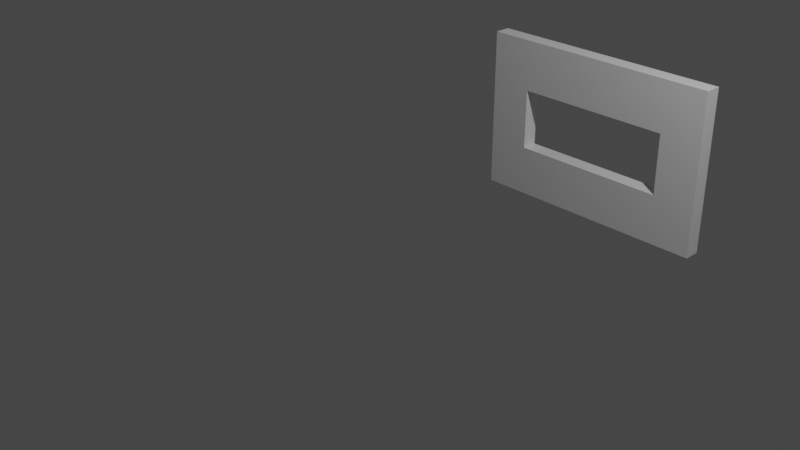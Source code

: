 # Source: GasMask.blend  (saved by Blender 2.92.15; exported with 4.5.12 LTS)
import bpy
from mathutils import Matrix  # noqa: F401  (used for matrix-valued properties, if any)

bpy.ops.wm.read_factory_settings(use_empty=True)
scene = bpy.context.scene
scene.name = 'Scene'

# ---- collections
col_collection = bpy.data.collections.new('Collection'); scene.collection.children.link(col_collection)

# ---- materials (node trees are filled in below, after node groups)
mat_material = bpy.data.materials.new('Material')
mat_material.alpha_threshold = 0.0
mat_material.use_transparent_shadow = False
mat_material.line_color = (0.0, 0.0, 0.0, 1.0)

# ---- material node trees
mat_material.use_nodes = True; mat_material.node_tree.nodes.clear()
_N = mat_material.node_tree.nodes; _L = mat_material.node_tree.links
n0 = _N.new('ShaderNodeOutputMaterial'); n0.name = 'Material Output'; n0.location = (300, 300)
n1 = _N.new('ShaderNodeBsdfPrincipled'); n1.name = 'Principled BSDF'; n1.location = (10, 300)
n1.distribution = 'GGX'
n1.subsurface_method = 'BURLEY'
n1.inputs[2].default_value = 0.4
n1.inputs[3].default_value = 1.45
n1.inputs[27].default_value = (0.0, 0.0, 0.0, 1.0)
n1.inputs[28].default_value = 1.0
_L.new(n1.outputs[0], n0.inputs[0])
n0.is_active_output = True

# ---- world
world_world = bpy.data.worlds.new('World'); scene.world = world_world
world_world.use_nodes = True; world_world.node_tree.nodes.clear()
_N = world_world.node_tree.nodes; _L = world_world.node_tree.links
n0 = _N.new('ShaderNodeOutputWorld'); n0.name = 'World Output'; n0.location = (300, 300)
n1 = _N.new('ShaderNodeBackground'); n1.name = 'Background'; n1.location = (10, 300)
n1.inputs[0].default_value = (0.05088, 0.05088, 0.05088, 1.0)
_L.new(n1.outputs[0], n0.inputs[0])
n0.is_active_output = True
world_world.color = (0.05088, 0.05088, 0.05088)
world_world.use_sun_shadow = False
world_world.sun_shadow_jitter_overblur = 0.0

# ---- cameras
cam_camera = bpy.data.cameras.new('Camera')
cam_camera.clip_end = 100.0
cam_camera.ortho_scale = 7.314

# ---- lights
light_light = bpy.data.lights.new('Light', 'POINT')
light_light.transmission_factor = 0.0
light_light.energy = 1000.0
light_light.shadow_soft_size = 0.1
light_light.shadow_maximum_resolution = 0.006
light_light.use_absolute_resolution = True

# ---- meshes
me_cube = bpy.data.meshes.new('Cube')
me_cube.from_pydata([(1.0, 1.0, 1.0), (1.0, 1.0, -1.0), (1.0, -1.0, 1.0), (1.0, -1.0, -1.0), (-1.0, 1.0, 1.0), (-1.0, 1.0, -1.0), (-1.0, -1.0, 1.0), (-1.0, -1.0, -1.0), (-0.6477, 1.0, -0.3856), (-0.6477, -1.0, -0.3856), (-0.6477, -1.0, 0.3675), (-0.6477, 1.0, 0.3675), (0.649, -1.0, -0.3856), (0.649, 1.0, -0.3856), (0.649, 1.0, 0.3675), (0.649, -1.0, 0.3675)], [], [(0, 4, 6, 2), (7, 6, 4, 5), (5, 1, 3, 7), (1, 0, 2, 3), (10, 9, 8, 11), (15, 14, 13, 12), (8, 9, 12, 13), (10, 11, 14, 15), (12, 3, 2, 6, 7, 9, 10, 15), (9, 7, 3, 12), (8, 5, 4, 0, 1, 13, 14, 11), (1, 5, 8, 13)])
_uv = me_cube.uv_layers.new(name='UV 맵')
_uv.uv.foreach_set('vector', [0.625, 0.5, 0.875, 0.5, 0.875, 0.75, 0.625, 0.75, 0.375, 0.0, 0.625, 0.0, 0.625, 0.25, 0.375, 0.25, 0.125, 0.5, 0.375, 0.5, 0.375, 0.75, 0.125, 0.75, 0.375, 0.5, 0.625, 0.5, 0.625, 0.75, 0.375, 0.75, 0.625, 0.04562, 0.375, 0.04562, 0.375, 0.1872, 0.625, 0.1872, 0.625, 0.7044, 0.625, 0.5628, 0.375, 0.5628, 0.375, 0.7044, 0.125, 0.5628, 0.125, 0.7044, 0.375, 0.7044, 0.375, 0.5628, 0.875, 0.7044, 0.875, 0.5628, 0.625, 0.5628, 0.625, 0.7044, 0.4518, 0.7939, 0.375, 0.75, 0.625, 0.75, 0.625, 1.0, 0.375, 1.0, 0.4518, 0.956, 0.5459, 0.956, 0.5459, 0.7939, 0.4518, 0.956, 0.375, 1.0, 0.375, 0.75, 0.4518, 0.7939, 0.4518, 0.294, 0.375, 0.25, 0.625, 0.25, 0.625, 0.5, 0.375, 0.5, 0.4518, 0.4561, 0.5459, 0.4561, 0.5459, 0.294, 0.375, 0.5, 0.375, 0.25, 0.4518, 0.294, 0.4518, 0.4561])
_uv.active_render = True
_uv = me_cube.uv_layers.new(name='UVMap')
_uv.uv.foreach_set('vector', [0.0, 0.0, 0.0, 0.0, 0.0, 0.0, 0.0, 0.0, 0.0, 0.0, 0.0, 0.0, 0.0, 0.0, 0.0, 0.0, 0.0, 0.0, 0.0, 0.0, 0.0, 0.0, 0.0, 0.0, 0.0, 0.0, 0.0, 0.0, 0.0, 0.0, 0.0, 0.0, 0.0, 0.0, 0.0, 0.0, 0.0, 0.0, 0.0, 0.0, 0.0, 0.0, 0.0, 0.0, 0.0, 0.0, 0.0, 0.0, 0.0, 0.0, 0.0, 0.0, 0.0, 0.0, 0.0, 0.0, 0.0, 0.0, 0.0, 0.0, 0.0, 0.0, 0.0, 0.0, 0.0, 0.0, 0.0, 0.0, 0.0, 0.0, 0.0, 0.0, 0.0, 0.0, 0.0, 0.0, 0.0, 0.0, 0.0, 0.0, 0.0, 0.0, 0.0, 0.0, 0.0, 0.0, 0.0, 0.0, 0.0, 0.0, 0.0, 0.0, 0.0, 0.0, 0.0, 0.0, 0.0, 0.0, 0.0, 0.0, 0.0, 0.0, 0.0, 0.0, 0.0, 0.0, 0.0, 0.0, 0.0, 0.0, 0.0, 0.0])
me_cube.materials.append(mat_material)
me_cube.use_remesh_preserve_volume = False
me_cube.use_remesh_preserve_attributes = False
me_cube.use_mirror_vertex_groups = False
me_cube.update()

# ---- objects
ob_cube = bpy.data.objects.new('Cube', me_cube)
ob_light = bpy.data.objects.new('Light', light_light)
ob_camera = bpy.data.objects.new('Camera', cam_camera)

# ---- transforms, parenting, visibility, modifiers, constraints
ob_cube.location = (0.0, 3.167, 0.0)
ob_cube.scale = (1.5, 0.1, 1.0)
ob_cube.lock_rotations_4d = False
ob_cube.empty_display_type = 'ARROWS'
ob_cube.lineart.crease_threshold = 0.0
ob_light.location = (4.076, 1.005, 5.904)
ob_light.rotation_euler = (0.6503, 0.05522, 1.866)
ob_light.lock_rotations_4d = False
ob_light.empty_display_type = 'ARROWS'
ob_light.color = (0.0, 0.0, 0.0, 0.0)
ob_light.lineart.crease_threshold = 0.0
ob_camera.location = (7.359, -6.926, 4.958)
ob_camera.rotation_euler = (1.109, 0.0, 0.8149)
ob_camera.lock_rotations_4d = False
ob_camera.empty_display_type = 'ARROWS'
ob_camera.color = (0.0, 0.0, 0.0, 0.0)
ob_camera.display_type = 'WIRE'
ob_camera.lineart.crease_threshold = 0.0

# ---- collection membership
col_collection.objects.link(ob_cube)
col_collection.objects.link(ob_light)
col_collection.objects.link(ob_camera)

# ---- scene / render settings (as saved in the file)
scene.camera = ob_camera
scene.frame_start = 1; scene.frame_end = 250; scene.frame_set(1)
scene.render.engine = 'BLENDER_EEVEE_NEXT'
scene.cycles.use_denoising = False
scene.cycles.samples = 128
scene.cycles.sampling_pattern = 'TABULATED_SOBOL'
scene.cycles.use_adaptive_sampling = False
scene.cycles.use_light_tree = False
scene.view_settings.view_transform = 'Filmic'
bpy.context.view_layer.update()
